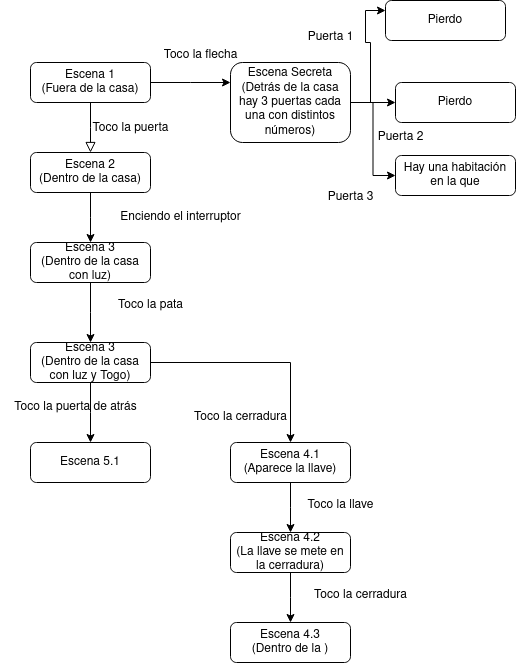

The diagram above was exported from draw.io. Its source (the exported page's mxGraphModel, read from the mxfile embedded in the PNG):
<mxGraphModel dx="1364" dy="795" grid="1" gridSize="10" guides="1" tooltips="1" connect="1" arrows="1" fold="1" page="1" pageScale="1" pageWidth="827" pageHeight="1169" math="0" shadow="0">
  <root>
    <mxCell id="WIyWlLk6GJQsqaUBKTNV-0" />
    <mxCell id="WIyWlLk6GJQsqaUBKTNV-1" parent="WIyWlLk6GJQsqaUBKTNV-0" />
    <mxCell id="WIyWlLk6GJQsqaUBKTNV-2" value="" style="rounded=0;html=1;jettySize=auto;orthogonalLoop=1;fontSize=11;endArrow=block;endFill=0;endSize=8;strokeWidth=1;shadow=0;labelBackgroundColor=none;edgeStyle=orthogonalEdgeStyle;" parent="WIyWlLk6GJQsqaUBKTNV-1" source="WIyWlLk6GJQsqaUBKTNV-3" edge="1">
      <mxGeometry relative="1" as="geometry">
        <mxPoint x="220" y="170" as="targetPoint" />
      </mxGeometry>
    </mxCell>
    <mxCell id="E3teOPdTKRMYIWxy1Jql-0" style="edgeStyle=orthogonalEdgeStyle;rounded=0;orthogonalLoop=1;jettySize=auto;html=1;" edge="1" parent="WIyWlLk6GJQsqaUBKTNV-1" source="WIyWlLk6GJQsqaUBKTNV-3">
      <mxGeometry relative="1" as="geometry">
        <mxPoint x="360" y="100" as="targetPoint" />
      </mxGeometry>
    </mxCell>
    <mxCell id="WIyWlLk6GJQsqaUBKTNV-3" value="&lt;div&gt;Escena 1 &lt;br&gt;&lt;/div&gt;&lt;div&gt;(Fuera de la casa)&lt;br&gt;&lt;/div&gt;" style="rounded=1;whiteSpace=wrap;html=1;fontSize=12;glass=0;strokeWidth=1;shadow=0;" parent="WIyWlLk6GJQsqaUBKTNV-1" vertex="1">
      <mxGeometry x="160" y="80" width="120" height="40" as="geometry" />
    </mxCell>
    <mxCell id="E3teOPdTKRMYIWxy1Jql-28" style="edgeStyle=orthogonalEdgeStyle;rounded=0;orthogonalLoop=1;jettySize=auto;html=1;exitX=1;exitY=0.5;exitDx=0;exitDy=0;entryX=0;entryY=0.5;entryDx=0;entryDy=0;" edge="1" parent="WIyWlLk6GJQsqaUBKTNV-1" source="E3teOPdTKRMYIWxy1Jql-1" target="E3teOPdTKRMYIWxy1Jql-26">
      <mxGeometry relative="1" as="geometry" />
    </mxCell>
    <mxCell id="E3teOPdTKRMYIWxy1Jql-29" style="edgeStyle=orthogonalEdgeStyle;rounded=0;orthogonalLoop=1;jettySize=auto;html=1;exitX=1;exitY=0.5;exitDx=0;exitDy=0;entryX=0;entryY=0.5;entryDx=0;entryDy=0;" edge="1" parent="WIyWlLk6GJQsqaUBKTNV-1" source="E3teOPdTKRMYIWxy1Jql-1" target="E3teOPdTKRMYIWxy1Jql-27">
      <mxGeometry relative="1" as="geometry" />
    </mxCell>
    <mxCell id="E3teOPdTKRMYIWxy1Jql-30" style="edgeStyle=orthogonalEdgeStyle;rounded=0;orthogonalLoop=1;jettySize=auto;html=1;exitX=1;exitY=0.5;exitDx=0;exitDy=0;entryX=0;entryY=0.25;entryDx=0;entryDy=0;" edge="1" parent="WIyWlLk6GJQsqaUBKTNV-1" source="E3teOPdTKRMYIWxy1Jql-1" target="E3teOPdTKRMYIWxy1Jql-24">
      <mxGeometry relative="1" as="geometry" />
    </mxCell>
    <mxCell id="E3teOPdTKRMYIWxy1Jql-1" value="&lt;div&gt;Escena Secreta &lt;br&gt;&lt;/div&gt;&lt;div&gt;(Detrás de la casa hay 3 puertas cada una con distintos números)&lt;br&gt;&lt;/div&gt;" style="rounded=1;whiteSpace=wrap;html=1;fontSize=12;glass=0;strokeWidth=1;shadow=0;" vertex="1" parent="WIyWlLk6GJQsqaUBKTNV-1">
      <mxGeometry x="360" y="80" width="120" height="80" as="geometry" />
    </mxCell>
    <mxCell id="E3teOPdTKRMYIWxy1Jql-6" style="edgeStyle=orthogonalEdgeStyle;rounded=0;orthogonalLoop=1;jettySize=auto;html=1;exitX=0.5;exitY=1;exitDx=0;exitDy=0;" edge="1" parent="WIyWlLk6GJQsqaUBKTNV-1" source="E3teOPdTKRMYIWxy1Jql-2">
      <mxGeometry relative="1" as="geometry">
        <mxPoint x="220" y="260" as="targetPoint" />
      </mxGeometry>
    </mxCell>
    <mxCell id="E3teOPdTKRMYIWxy1Jql-2" value="&lt;div&gt;Escena 2 &lt;br&gt;&lt;/div&gt;&lt;div&gt;(Dentro de la casa)&lt;br&gt;&lt;/div&gt;" style="rounded=1;whiteSpace=wrap;html=1;fontSize=12;glass=0;strokeWidth=1;shadow=0;" vertex="1" parent="WIyWlLk6GJQsqaUBKTNV-1">
      <mxGeometry x="160" y="170" width="120" height="40" as="geometry" />
    </mxCell>
    <mxCell id="E3teOPdTKRMYIWxy1Jql-4" value="&lt;div&gt;Toco la puerta&lt;/div&gt;&lt;div&gt;&lt;br&gt;&lt;/div&gt;" style="text;html=1;align=center;verticalAlign=middle;resizable=0;points=[];autosize=1;strokeColor=none;fillColor=none;" vertex="1" parent="WIyWlLk6GJQsqaUBKTNV-1">
      <mxGeometry x="210" y="133" width="100" height="40" as="geometry" />
    </mxCell>
    <mxCell id="E3teOPdTKRMYIWxy1Jql-5" value="&lt;div&gt;Toco la flecha&lt;/div&gt;" style="text;html=1;align=center;verticalAlign=middle;resizable=0;points=[];autosize=1;strokeColor=none;fillColor=none;" vertex="1" parent="WIyWlLk6GJQsqaUBKTNV-1">
      <mxGeometry x="280" y="58" width="100" height="30" as="geometry" />
    </mxCell>
    <mxCell id="E3teOPdTKRMYIWxy1Jql-7" value="&lt;div&gt;Enciendo el interruptor&lt;/div&gt;" style="text;html=1;align=center;verticalAlign=middle;resizable=0;points=[];autosize=1;strokeColor=none;fillColor=none;" vertex="1" parent="WIyWlLk6GJQsqaUBKTNV-1">
      <mxGeometry x="240" y="220" width="140" height="30" as="geometry" />
    </mxCell>
    <mxCell id="E3teOPdTKRMYIWxy1Jql-9" style="edgeStyle=orthogonalEdgeStyle;rounded=0;orthogonalLoop=1;jettySize=auto;html=1;exitX=0.5;exitY=1;exitDx=0;exitDy=0;" edge="1" parent="WIyWlLk6GJQsqaUBKTNV-1" source="E3teOPdTKRMYIWxy1Jql-8">
      <mxGeometry relative="1" as="geometry">
        <mxPoint x="220" y="360" as="targetPoint" />
      </mxGeometry>
    </mxCell>
    <mxCell id="E3teOPdTKRMYIWxy1Jql-8" value="&lt;div&gt;Escena 3 &lt;br&gt;&lt;/div&gt;&lt;div&gt;(Dentro de la casa con luz)&lt;br&gt;&lt;/div&gt;" style="rounded=1;whiteSpace=wrap;html=1;fontSize=12;glass=0;strokeWidth=1;shadow=0;" vertex="1" parent="WIyWlLk6GJQsqaUBKTNV-1">
      <mxGeometry x="160" y="260" width="120" height="40" as="geometry" />
    </mxCell>
    <mxCell id="E3teOPdTKRMYIWxy1Jql-12" style="edgeStyle=orthogonalEdgeStyle;rounded=0;orthogonalLoop=1;jettySize=auto;html=1;exitX=0.5;exitY=1;exitDx=0;exitDy=0;" edge="1" parent="WIyWlLk6GJQsqaUBKTNV-1" source="E3teOPdTKRMYIWxy1Jql-10">
      <mxGeometry relative="1" as="geometry">
        <mxPoint x="220" y="460" as="targetPoint" />
      </mxGeometry>
    </mxCell>
    <mxCell id="E3teOPdTKRMYIWxy1Jql-15" style="edgeStyle=orthogonalEdgeStyle;rounded=0;orthogonalLoop=1;jettySize=auto;html=1;" edge="1" parent="WIyWlLk6GJQsqaUBKTNV-1" source="E3teOPdTKRMYIWxy1Jql-10" target="E3teOPdTKRMYIWxy1Jql-13">
      <mxGeometry relative="1" as="geometry" />
    </mxCell>
    <mxCell id="E3teOPdTKRMYIWxy1Jql-10" value="&lt;div&gt;Escena 3 &lt;br&gt;&lt;/div&gt;&lt;div&gt;(Dentro de la casa con luz y Togo)&lt;br&gt;&lt;/div&gt;" style="rounded=1;whiteSpace=wrap;html=1;fontSize=12;glass=0;strokeWidth=1;shadow=0;" vertex="1" parent="WIyWlLk6GJQsqaUBKTNV-1">
      <mxGeometry x="160" y="360" width="120" height="40" as="geometry" />
    </mxCell>
    <mxCell id="E3teOPdTKRMYIWxy1Jql-11" value="&lt;div&gt;Toco la pata&lt;/div&gt;" style="text;html=1;align=center;verticalAlign=middle;resizable=0;points=[];autosize=1;strokeColor=none;fillColor=none;" vertex="1" parent="WIyWlLk6GJQsqaUBKTNV-1">
      <mxGeometry x="235" y="308" width="90" height="30" as="geometry" />
    </mxCell>
    <mxCell id="E3teOPdTKRMYIWxy1Jql-17" style="edgeStyle=orthogonalEdgeStyle;rounded=0;orthogonalLoop=1;jettySize=auto;html=1;exitX=0.5;exitY=1;exitDx=0;exitDy=0;" edge="1" parent="WIyWlLk6GJQsqaUBKTNV-1" source="E3teOPdTKRMYIWxy1Jql-13">
      <mxGeometry relative="1" as="geometry">
        <mxPoint x="420" y="550" as="targetPoint" />
      </mxGeometry>
    </mxCell>
    <mxCell id="E3teOPdTKRMYIWxy1Jql-13" value="&lt;div&gt;Escena 4.1 &lt;br&gt;&lt;/div&gt;&lt;div&gt;(Aparece la llave)&lt;br&gt;&lt;/div&gt;" style="rounded=1;whiteSpace=wrap;html=1;fontSize=12;glass=0;strokeWidth=1;shadow=0;" vertex="1" parent="WIyWlLk6GJQsqaUBKTNV-1">
      <mxGeometry x="360" y="460" width="120" height="40" as="geometry" />
    </mxCell>
    <mxCell id="E3teOPdTKRMYIWxy1Jql-14" value="Toco la cerradura" style="text;html=1;align=center;verticalAlign=middle;resizable=0;points=[];autosize=1;strokeColor=none;fillColor=none;" vertex="1" parent="WIyWlLk6GJQsqaUBKTNV-1">
      <mxGeometry x="310" y="420" width="120" height="30" as="geometry" />
    </mxCell>
    <mxCell id="E3teOPdTKRMYIWxy1Jql-16" value="Escena 5.1" style="rounded=1;whiteSpace=wrap;html=1;fontSize=12;glass=0;strokeWidth=1;shadow=0;" vertex="1" parent="WIyWlLk6GJQsqaUBKTNV-1">
      <mxGeometry x="160" y="460" width="120" height="40" as="geometry" />
    </mxCell>
    <mxCell id="E3teOPdTKRMYIWxy1Jql-20" style="edgeStyle=orthogonalEdgeStyle;rounded=0;orthogonalLoop=1;jettySize=auto;html=1;exitX=0.5;exitY=1;exitDx=0;exitDy=0;" edge="1" parent="WIyWlLk6GJQsqaUBKTNV-1" source="E3teOPdTKRMYIWxy1Jql-18">
      <mxGeometry relative="1" as="geometry">
        <mxPoint x="420" y="640" as="targetPoint" />
      </mxGeometry>
    </mxCell>
    <mxCell id="E3teOPdTKRMYIWxy1Jql-18" value="&lt;div&gt;Escena 4.2 &lt;br&gt;&lt;/div&gt;&lt;div&gt;(La llave se mete en la cerradura)&lt;br&gt;&lt;/div&gt;" style="rounded=1;whiteSpace=wrap;html=1;fontSize=12;glass=0;strokeWidth=1;shadow=0;" vertex="1" parent="WIyWlLk6GJQsqaUBKTNV-1">
      <mxGeometry x="360" y="550" width="120" height="40" as="geometry" />
    </mxCell>
    <mxCell id="E3teOPdTKRMYIWxy1Jql-19" value="Toco la llave" style="text;html=1;align=center;verticalAlign=middle;resizable=0;points=[];autosize=1;strokeColor=none;fillColor=none;" vertex="1" parent="WIyWlLk6GJQsqaUBKTNV-1">
      <mxGeometry x="425" y="508" width="90" height="30" as="geometry" />
    </mxCell>
    <mxCell id="E3teOPdTKRMYIWxy1Jql-21" value="Toco la cerradura" style="text;html=1;align=center;verticalAlign=middle;resizable=0;points=[];autosize=1;strokeColor=none;fillColor=none;" vertex="1" parent="WIyWlLk6GJQsqaUBKTNV-1">
      <mxGeometry x="430" y="598" width="120" height="30" as="geometry" />
    </mxCell>
    <mxCell id="E3teOPdTKRMYIWxy1Jql-22" value="&lt;div&gt;Escena 4.3 &lt;br&gt;&lt;/div&gt;&lt;div&gt;(Dentro de la )&lt;br&gt;&lt;/div&gt;" style="rounded=1;whiteSpace=wrap;html=1;fontSize=12;glass=0;strokeWidth=1;shadow=0;" vertex="1" parent="WIyWlLk6GJQsqaUBKTNV-1">
      <mxGeometry x="360" y="640" width="120" height="40" as="geometry" />
    </mxCell>
    <mxCell id="E3teOPdTKRMYIWxy1Jql-24" value="Pierdo" style="rounded=1;whiteSpace=wrap;html=1;fontSize=12;glass=0;strokeWidth=1;shadow=0;" vertex="1" parent="WIyWlLk6GJQsqaUBKTNV-1">
      <mxGeometry x="515" y="18" width="120" height="40" as="geometry" />
    </mxCell>
    <mxCell id="E3teOPdTKRMYIWxy1Jql-25" value="&lt;div&gt;Puerta 1&lt;/div&gt;" style="text;html=1;align=center;verticalAlign=middle;resizable=0;points=[];autosize=1;strokeColor=none;fillColor=none;" vertex="1" parent="WIyWlLk6GJQsqaUBKTNV-1">
      <mxGeometry x="425" y="40" width="70" height="30" as="geometry" />
    </mxCell>
    <mxCell id="E3teOPdTKRMYIWxy1Jql-26" value="Pierdo" style="rounded=1;whiteSpace=wrap;html=1;fontSize=12;glass=0;strokeWidth=1;shadow=0;" vertex="1" parent="WIyWlLk6GJQsqaUBKTNV-1">
      <mxGeometry x="525" y="100" width="120" height="40" as="geometry" />
    </mxCell>
    <mxCell id="E3teOPdTKRMYIWxy1Jql-27" value="Hay una habitación en la que " style="rounded=1;whiteSpace=wrap;html=1;fontSize=12;glass=0;strokeWidth=1;shadow=0;" vertex="1" parent="WIyWlLk6GJQsqaUBKTNV-1">
      <mxGeometry x="525" y="173" width="120" height="40" as="geometry" />
    </mxCell>
    <mxCell id="E3teOPdTKRMYIWxy1Jql-32" value="&lt;div&gt;Puerta 3&lt;br&gt;&lt;/div&gt;" style="text;html=1;align=center;verticalAlign=middle;resizable=0;points=[];autosize=1;strokeColor=none;fillColor=none;" vertex="1" parent="WIyWlLk6GJQsqaUBKTNV-1">
      <mxGeometry x="445" y="200" width="70" height="30" as="geometry" />
    </mxCell>
    <mxCell id="E3teOPdTKRMYIWxy1Jql-33" value="&lt;div&gt;Puerta 2&lt;br&gt;&lt;/div&gt;" style="text;html=1;align=center;verticalAlign=middle;resizable=0;points=[];autosize=1;strokeColor=none;fillColor=none;" vertex="1" parent="WIyWlLk6GJQsqaUBKTNV-1">
      <mxGeometry x="495" y="140" width="70" height="30" as="geometry" />
    </mxCell>
    <mxCell id="E3teOPdTKRMYIWxy1Jql-34" value="&lt;div&gt;Toco la puerta de atrás&lt;/div&gt;" style="text;html=1;align=center;verticalAlign=middle;resizable=0;points=[];autosize=1;strokeColor=none;fillColor=none;" vertex="1" parent="WIyWlLk6GJQsqaUBKTNV-1">
      <mxGeometry x="130" y="410" width="150" height="30" as="geometry" />
    </mxCell>
  </root>
</mxGraphModel>